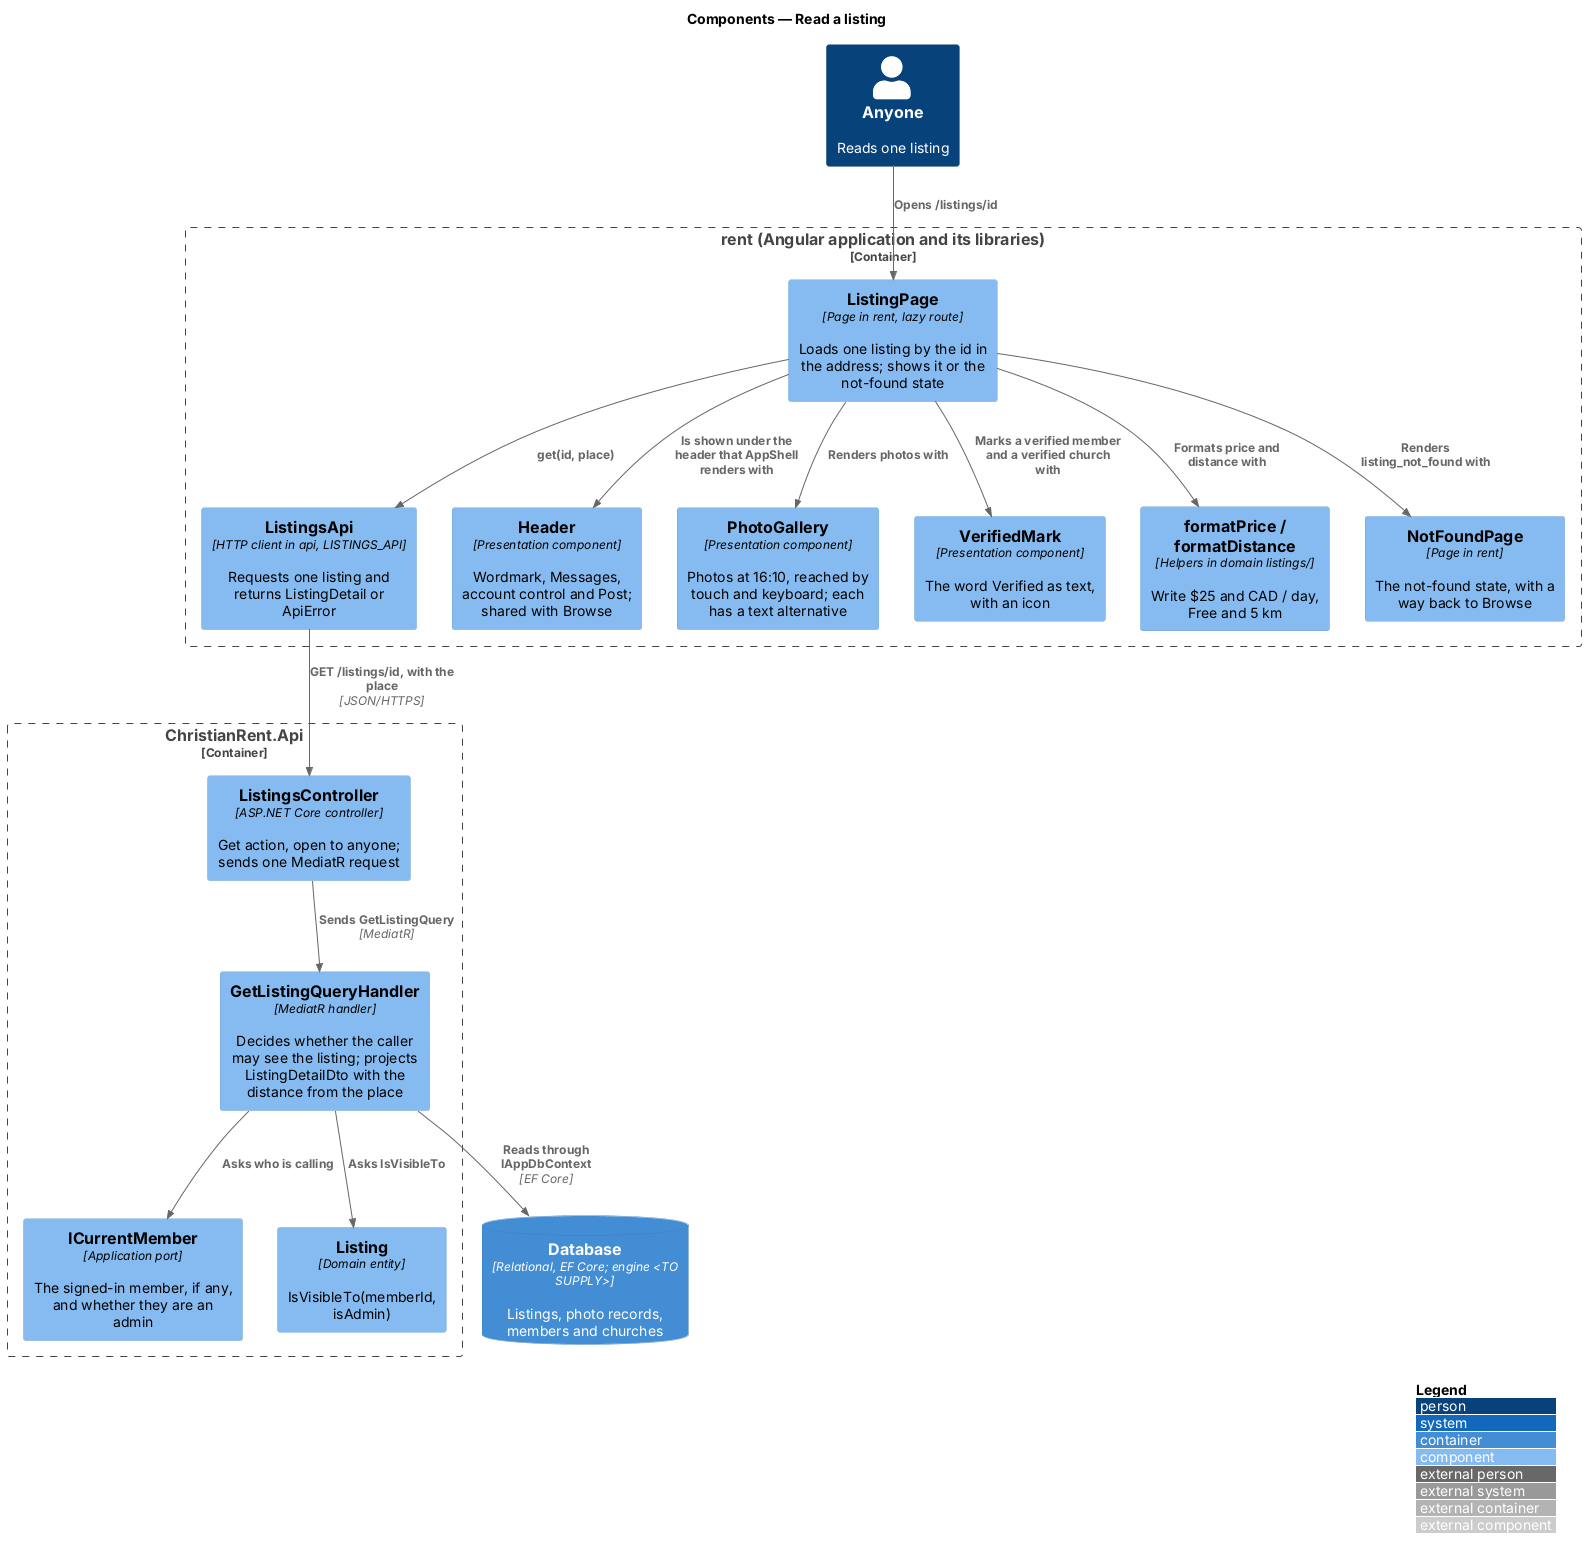

The diagram above was rendered by PlantUML. Its source (embedded in the PNG):
@startuml
!include <C4/C4_Component>
LAYOUT_WITH_LEGEND()
title Components — Read a listing

Person(anyone, "Anyone", "Reads one listing")
Container_Boundary(rent, "rent (Angular application and its libraries)") {
  Component(page, "ListingPage", "Page in rent, lazy route", "Loads one listing by the id in the address; shows it or the not-found state")
  Component(client, "ListingsApi", "HTTP client in api, LISTINGS_API", "Requests one listing and returns ListingDetail or ApiError")
  Component(hdr, "Header", "Presentation component", "Wordmark, Messages, account control and Post; shared with Browse")
  Component(gallery, "PhotoGallery", "Presentation component", "Photos at 16:10, reached by touch and keyboard; each has a text alternative")
  Component(mark, "VerifiedMark", "Presentation component", "The word Verified as text, with an icon")
  Component(format, "formatPrice / formatDistance", "Helpers in domain listings/", "Write $25 and CAD / day, Free and 5 km")
  Component(notfound, "NotFoundPage", "Page in rent", "The not-found state, with a way back to Browse")
}
Container_Boundary(api, "ChristianRent.Api") {
  Component(ctrl, "ListingsController", "ASP.NET Core controller", "Get action, open to anyone; sends one MediatR request")
  Component(handler, "GetListingQueryHandler", "MediatR handler", "Decides whether the caller may see the listing; projects ListingDetailDto with the distance from the place")
  Component(current, "ICurrentMember", "Application port", "The signed-in member, if any, and whether they are an admin")
  Component(entity, "Listing", "Domain entity", "IsVisibleTo(memberId, isAdmin)")
}
ContainerDb(db, "Database", "Relational, EF Core; engine <TO SUPPLY>", "Listings, photo records, members and churches")

Rel(anyone, page, "Opens /listings/id")
Rel(page, client, "get(id, place)")
Rel(page, hdr, "Is shown under the header that AppShell renders with")
Rel(page, gallery, "Renders photos with")
Rel(page, mark, "Marks a verified member and a verified church with")
Rel(page, format, "Formats price and distance with")
Rel(page, notfound, "Renders listing_not_found with")
Rel(client, ctrl, "GET /listings/id, with the place", "JSON/HTTPS")
Rel(ctrl, handler, "Sends GetListingQuery", "MediatR")
Rel(handler, current, "Asks who is calling")
Rel(handler, entity, "Asks IsVisibleTo")
Rel(handler, db, "Reads through IAppDbContext", "EF Core")
@enduml